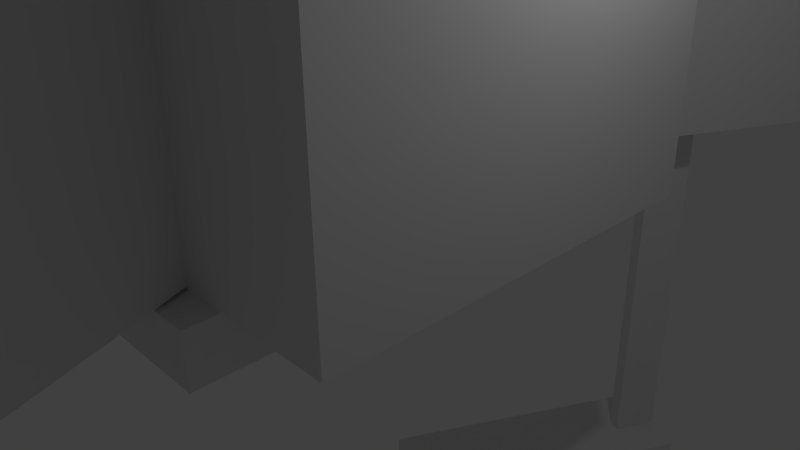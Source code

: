 # Source: m100_clamp_mount.blend  (saved by Blender 2.66.1; exported with 4.5.12 LTS)
import bpy
from mathutils import Matrix  # noqa: F401  (used for matrix-valued properties, if any)

bpy.ops.wm.read_factory_settings(use_empty=True)
scene = bpy.context.scene
scene.name = 'Scene'

# ---- collections
col_collection_1 = bpy.data.collections.new('Collection 1'); scene.collection.children.link(col_collection_1)

# ---- world
world_world = bpy.data.worlds.new('World'); scene.world = world_world
world_world.color = (0.05088, 0.05088, 0.05088)
world_world.use_sun_shadow = False
world_world.sun_shadow_jitter_overblur = 0.0
world_world.cycles.sampling_method = 'MANUAL'
world_world.cycles.sample_map_resolution = 256

# ---- cameras
cam_camera = bpy.data.cameras.new('Camera')
cam_camera.clip_end = 100.0
cam_camera.lens = 35.0
cam_camera.sensor_width = 32.0
cam_camera.sensor_height = 18.0
cam_camera.ortho_scale = 7.314
cam_camera.dof.focus_distance = 0.0
cam_camera.dof.aperture_fstop = 128.0

# ---- lights
light_lamp = bpy.data.lights.new('Lamp', 'POINT')
light_lamp.transmission_factor = 0.0
light_lamp.cutoff_distance = 30.0
light_lamp.energy = 100.0
light_lamp.shadow_buffer_clip_start = 1.001
light_lamp.shadow_soft_size = 0.1
light_lamp.shadow_maximum_resolution = 0.006
light_lamp.use_absolute_resolution = True
light_lamp.cycles.use_multiple_importance_sampling = False

# ---- meshes
me_cube_012 = bpy.data.meshes.new('Cube.012')
me_cube_012.from_pydata([(0.5257, -5.252, -7.621), (0.7692, -5.908, -7.621), (0.5348, -5.995, -7.621), (0.2913, -5.339, -7.621), (0.5257, -5.252, 7.179), (0.7692, -5.908, 7.179), (0.5348, -5.995, 7.179), (0.2913, -5.339, 7.179)], [], [(4, 5, 1, 0), (5, 6, 2, 1), (6, 7, 3, 2), (7, 4, 0, 3), (0, 1, 2, 3), (7, 6, 5, 4)])
me_cube_012.use_remesh_preserve_volume = False
me_cube_012.use_remesh_preserve_attributes = False
me_cube_012.use_mirror_vertex_groups = False
me_cube_012.update()
me_cube_011 = bpy.data.meshes.new('Cube.011')
me_cube_011.from_pydata([(-0.2332, -1.408, 0.7912), (2.897, -9.847, 0.7912), (1.49, -10.37, 0.7912), (-1.64, -1.93, 0.7912), (-0.2332, -1.408, 5.591), (2.897, -9.847, 5.591), (1.49, -10.37, 5.591), (-1.64, -1.93, 5.591)], [], [(4, 5, 1, 0), (5, 6, 2, 1), (6, 7, 3, 2), (7, 4, 0, 3), (0, 1, 2, 3), (7, 6, 5, 4)])
me_cube_011.use_remesh_preserve_volume = False
me_cube_011.use_remesh_preserve_attributes = False
me_cube_011.use_mirror_vertex_groups = False
me_cube_011.update()
me_cube_010 = bpy.data.meshes.new('Cube.010')
me_cube_010.from_pydata([(-0.2329, -1.409, -6.671), (1.367, -5.722, -6.671), (-0.03953, -6.244, -6.671), (-1.639, -1.931, -6.671), (-0.2329, -1.409, -4.171), (1.367, -5.722, -4.171), (-0.03953, -6.244, -4.171), (-1.639, -1.931, -4.171)], [], [(4, 5, 1, 0), (5, 6, 2, 1), (6, 7, 3, 2), (7, 4, 0, 3), (0, 1, 2, 3), (7, 6, 5, 4)])
me_cube_010.use_remesh_preserve_volume = False
me_cube_010.use_remesh_preserve_attributes = False
me_cube_010.use_mirror_vertex_groups = False
me_cube_010.update()
me_cube_009 = bpy.data.meshes.new('Cube.009')
me_cube_009.from_pydata([(-2.041, 1.706, -6.671), (0.07061, 5.793, -6.671), (1.403, 5.104, -6.671), (-0.7085, 1.017, -6.671), (-2.041, 1.706, -4.171), (0.07061, 5.793, -4.171), (1.403, 5.104, -4.171), (-0.7085, 1.017, -4.171)], [], [(4, 5, 1, 0), (5, 6, 2, 1), (6, 7, 3, 2), (7, 4, 0, 3), (0, 1, 2, 3), (7, 6, 5, 4)])
me_cube_009.use_remesh_preserve_volume = False
me_cube_009.use_remesh_preserve_attributes = False
me_cube_009.use_mirror_vertex_groups = False
me_cube_009.update()
me_cube_005 = bpy.data.meshes.new('Cube.005')
me_cube_005.from_pydata([(-2.042, 1.705, 0.7912), (2.09, 9.701, 0.7912), (3.423, 9.012, 0.7912), (-0.7089, 1.017, 0.7912), (-2.042, 1.705, 5.591), (2.09, 9.701, 5.591), (3.423, 9.012, 5.591), (-0.7089, 1.017, 5.591)], [], [(4, 5, 1, 0), (5, 6, 2, 1), (6, 7, 3, 2), (7, 4, 0, 3), (0, 1, 2, 3), (7, 6, 5, 4)])
me_cube_005.use_remesh_preserve_volume = False
me_cube_005.use_remesh_preserve_attributes = False
me_cube_005.use_mirror_vertex_groups = False
me_cube_005.update()
me_cube_004 = bpy.data.meshes.new('Cube.004')
me_cube_004.from_pydata([(0.2891, 4.854, -7.621), (0.6104, 5.476, -7.621), (0.8325, 5.361, -7.621), (0.5112, 4.739, -7.621), (0.2891, 4.854, 7.179), (0.6104, 5.476, 7.179), (0.8325, 5.361, 7.179), (0.5112, 4.739, 7.179)], [], [(4, 5, 1, 0), (5, 6, 2, 1), (6, 7, 3, 2), (7, 4, 0, 3), (0, 1, 2, 3), (7, 6, 5, 4)])
me_cube_004.use_remesh_preserve_volume = False
me_cube_004.use_remesh_preserve_attributes = False
me_cube_004.use_mirror_vertex_groups = False
me_cube_004.update()
me_cylinder = bpy.data.meshes.new('Cylinder')
me_cylinder.from_pydata([(2.496, 0.6899, 5.872), (2.873, 0.6899, 5.872), (2.496, 0.6766, 5.737), (2.873, 0.6766, 5.737), (2.496, 0.6373, 5.608), (2.873, 0.6373, 5.608), (2.496, 0.5736, 5.489), (2.873, 0.5736, 5.489), (2.496, 0.4878, 5.384), (2.873, 0.4878, 5.384), (2.496, 0.3833, 5.298), (2.873, 0.3833, 5.298), (2.496, 0.264, 5.235), (2.873, 0.264, 5.235), (2.496, 0.1346, 5.195), (2.873, 0.1346, 5.195), (2.496, 5.208e-08, 5.182), (2.873, 5.208e-08, 5.182), (2.496, -0.1346, 5.195), (2.873, -0.1346, 5.195), (2.496, -0.264, 5.235), (2.873, -0.264, 5.235), (2.496, -0.3833, 5.298), (2.873, -0.3833, 5.298), (2.496, -0.4878, 5.384), (2.873, -0.4878, 5.384), (2.496, -0.5736, 5.489), (2.873, -0.5736, 5.489), (2.496, -0.6373, 5.608), (2.873, -0.6373, 5.608), (2.496, -0.6766, 5.737), (2.873, -0.6766, 5.737), (2.496, -0.6899, 5.872), (2.873, -0.6899, 5.872), (2.496, -0.6766, 6.007), (2.873, -0.6766, 6.007), (2.496, -0.6373, 6.136), (2.873, -0.6373, 6.136), (2.496, -0.5736, 6.255), (2.873, -0.5736, 6.255), (2.496, -0.4878, 6.36), (2.873, -0.4878, 6.36), (2.496, -0.3833, 6.446), (2.873, -0.3833, 6.446), (2.496, -0.264, 6.509), (2.873, -0.264, 6.509), (2.496, -0.1346, 6.549), (2.873, -0.1346, 6.549), (2.496, 6.661e-07, 6.562), (2.873, 6.661e-07, 6.562), (2.496, 0.1346, 6.549), (2.873, 0.1346, 6.549), (2.496, 0.264, 6.509), (2.873, 0.264, 6.509), (2.496, 0.3833, 6.446), (2.873, 0.3833, 6.446), (2.496, 0.4878, 6.36), (2.873, 0.4878, 6.36), (2.496, 0.5736, 6.255), (2.873, 0.5736, 6.255), (2.496, 0.6373, 6.136), (2.873, 0.6373, 6.136), (2.496, 0.6766, 6.007), (2.873, 0.6766, 6.007)], [], [(0, 1, 3, 2), (2, 3, 5, 4), (4, 5, 7, 6), (6, 7, 9, 8), (8, 9, 11, 10), (10, 11, 13, 12), (12, 13, 15, 14), (14, 15, 17, 16), (16, 17, 19, 18), (18, 19, 21, 20), (20, 21, 23, 22), (22, 23, 25, 24), (24, 25, 27, 26), (26, 27, 29, 28), (28, 29, 31, 30), (30, 31, 33, 32), (32, 33, 35, 34), (34, 35, 37, 36), (36, 37, 39, 38), (38, 39, 41, 40), (40, 41, 43, 42), (42, 43, 45, 44), (44, 45, 47, 46), (46, 47, 49, 48), (48, 49, 51, 50), (50, 51, 53, 52), (52, 53, 55, 54), (54, 55, 57, 56), (56, 57, 59, 58), (58, 59, 61, 60), (3, 1, 63, 61, 59, 57, 55, 53, 51, 49, 47, 45, 43, 41, 39, 37, 35, 33, 31, 29, 27, 25, 23, 21, 19, 17, 15, 13, 11, 9, 7, 5), (62, 63, 1, 0), (60, 61, 63, 62), (0, 2, 4, 6, 8, 10, 12, 14, 16, 18, 20, 22, 24, 26, 28, 30, 32, 34, 36, 38, 40, 42, 44, 46, 48, 50, 52, 54, 56, 58, 60, 62)])
me_cylinder.use_remesh_preserve_volume = False
me_cylinder.use_remesh_preserve_attributes = False
me_cylinder.use_mirror_vertex_groups = False
me_cylinder.update()
me_cube_003 = bpy.data.meshes.new('Cube.003')
me_cube_003.from_pydata([(-1.629, -2.8, 0.74), (-1.629, 2.8, 0.74), (2.371, 2.8, 0.74), (2.371, -2.8, 0.74), (-1.629, -2.8, 6.94), (-1.629, 2.8, 6.94), (2.371, 2.8, 6.94), (2.371, -2.8, 6.94)], [], [(4, 5, 1, 0), (5, 6, 2, 1), (6, 7, 3, 2), (7, 4, 0, 3), (0, 1, 2, 3), (7, 6, 5, 4)])
me_cube_003.use_remesh_preserve_volume = False
me_cube_003.use_remesh_preserve_attributes = False
me_cube_003.use_mirror_vertex_groups = False
me_cube_003.update()
me_cube_002 = bpy.data.meshes.new('Cube.002')
me_cube_002.from_pydata([(0.9, -3.25, 1.192e-06), (-0.9, -3.25, 1.192e-06), (-0.9, 3.25, 1.192e-06), (0.9, 3.25, 1.192e-06), (0.9, -3.25, 0.74), (-0.9, -3.25, 0.74), (-0.9, 3.25, 0.74), (0.9, 3.25, 0.74)], [], [(4, 5, 1, 0), (5, 6, 2, 1), (6, 7, 3, 2), (7, 4, 0, 3), (0, 1, 2, 3), (7, 6, 5, 4)])
me_cube_002.use_remesh_preserve_volume = False
me_cube_002.use_remesh_preserve_attributes = False
me_cube_002.use_mirror_vertex_groups = False
me_cube_002.update()

# ---- objects
ob_cube_006 = bpy.data.objects.new('Cube.006', me_cube_012)
ob_cube_005 = bpy.data.objects.new('Cube.005', me_cube_011)
ob_cube_004 = bpy.data.objects.new('Cube.004', me_cube_010)
ob_cube_007 = bpy.data.objects.new('Cube.007', me_cube_009)
ob_cube_003 = bpy.data.objects.new('Cube.003', me_cube_005)
ob_cube_002 = bpy.data.objects.new('Cube.002', me_cube_004)
ob_cylinder = bpy.data.objects.new('Cylinder', me_cylinder)
ob_cube_001 = bpy.data.objects.new('Cube.001', me_cube_003)
ob_cube = bpy.data.objects.new('Cube', me_cube_002)
ob_lamp = bpy.data.objects.new('Lamp', light_lamp)
ob_camera = bpy.data.objects.new('Camera', cam_camera)

# ---- transforms, parenting, visibility, modifiers, constraints
ob_cube_006.location = (0.0, 0.0, 0.0)
ob_cube_006.lineart.crease_threshold = 0.0
ob_cube_005.location = (0.0, 0.0, 0.0)
ob_cube_005.lineart.crease_threshold = 0.0
ob_cube_004.location = (0.0, 0.0, -0.9153)
ob_cube_004.lineart.crease_threshold = 0.0
ob_cube_007.location = (0.4544, 0.1455, -0.9153)
ob_cube_007.lineart.crease_threshold = 0.0
ob_cube_003.location = (0.4544, 0.1455, 0.0)
ob_cube_003.lineart.crease_threshold = 0.0
ob_cube_002.location = (0.4544, 0.1455, 0.0)
ob_cube_002.lineart.crease_threshold = 0.0
ob_cylinder.location = (0.0, 0.0, 0.0)
ob_cylinder.lineart.crease_threshold = 0.0
ob_cube_001.location = (0.119, 0.0, 0.0)
ob_cube_001.lineart.crease_threshold = 0.0
ob_cube.location = (0.0, 0.0, 0.0)
ob_cube.lineart.crease_threshold = 0.0
ob_lamp.location = (4.076, 1.005, 5.904)
ob_lamp.rotation_euler = (0.6503, 0.05522, 1.866)
ob_lamp.lock_rotations_4d = False
ob_lamp.empty_display_type = 'ARROWS'
ob_lamp.color = (0.0, 0.0, 0.0, 0.0)
ob_lamp.lineart.crease_threshold = 0.0
ob_camera.location = (7.481, -6.508, 5.344)
ob_camera.rotation_euler = (1.109, 0.01082, 0.8149)
ob_camera.lock_rotations_4d = False
ob_camera.empty_display_type = 'ARROWS'
ob_camera.color = (0.0, 0.0, 0.0, 0.0)
ob_camera.display_type = 'WIRE'
ob_camera.lineart.crease_threshold = 0.0

# ---- collection membership
col_collection_1.objects.link(ob_cube_006)
col_collection_1.objects.link(ob_cube_005)
col_collection_1.objects.link(ob_cube_004)
col_collection_1.objects.link(ob_cube_007)
col_collection_1.objects.link(ob_cube_003)
col_collection_1.objects.link(ob_cube_002)
col_collection_1.objects.link(ob_cylinder)
col_collection_1.objects.link(ob_cube_001)
col_collection_1.objects.link(ob_cube)
col_collection_1.objects.link(ob_lamp)
col_collection_1.objects.link(ob_camera)

# ---- scene / render settings (as saved in the file)
scene.camera = ob_camera
scene.frame_start = 1; scene.frame_end = 250; scene.frame_set(1)
scene.render.engine = 'BLENDER_EEVEE_NEXT'
scene.render.image_settings.color_mode = 'RGB'
scene.render.image_settings.compression = 90
scene.render.resolution_percentage = 50
scene.render.dither_intensity = 0.0
scene.render.bake_margin = 2
scene.cycles.use_denoising = False
scene.cycles.samples = 10
scene.cycles.sampling_pattern = 'TABULATED_SOBOL'
scene.cycles.light_sampling_threshold = 0.0
scene.cycles.use_adaptive_sampling = False
scene.cycles.use_light_tree = False
scene.cycles.blur_glossy = 0.0
scene.cycles.volume_bounces = 1
scene.cycles.pixel_filter_type = 'GAUSSIAN'
scene.cycles.sample_clamp_indirect = 0.0
scene.view_settings.view_transform = 'Standard'
scene.unit_settings.scale_length = 0.01
bpy.context.view_layer.update()
